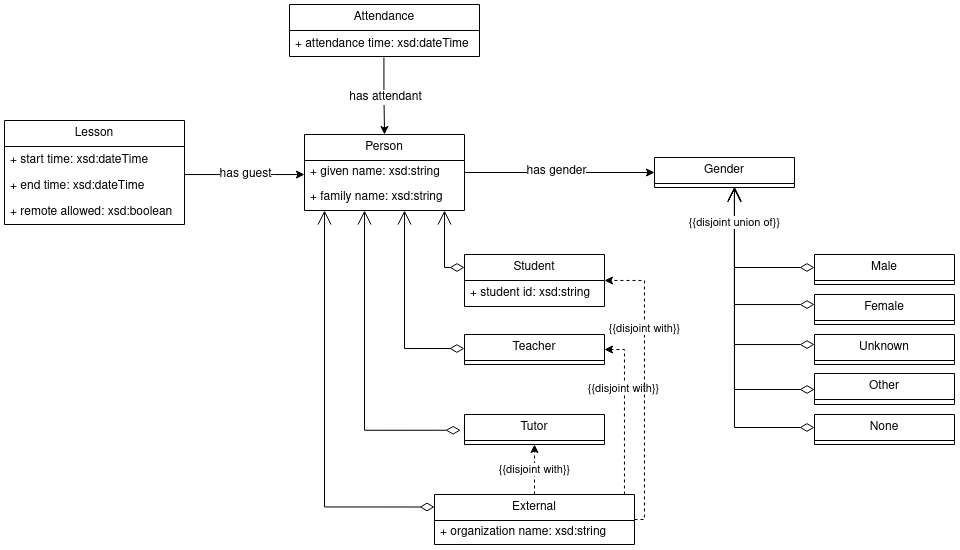

The diagram above was exported from draw.io. Its source (the exported page's mxGraphModel, read from the mxfile embedded in the PNG):
<mxGraphModel dx="1247" dy="655" grid="1" gridSize="10" guides="1" tooltips="1" connect="1" arrows="1" fold="1" page="1" pageScale="1" pageWidth="1100" pageHeight="850" background="none" math="0" shadow="0">
  <root>
    <mxCell id="0" />
    <mxCell id="1" parent="0" />
    <mxCell id="-vpQ1h_56YGdSvyeHSPA-31" style="edgeStyle=orthogonalEdgeStyle;rounded=0;orthogonalLoop=1;jettySize=auto;html=1;entryX=0;entryY=0.25;entryDx=0;entryDy=0;endArrow=diamondThin;endFill=0;startArrow=open;startFill=0;startSize=12;endSize=12;verticalAlign=middle;" parent="1" source="-vpQ1h_56YGdSvyeHSPA-1" target="-vpQ1h_56YGdSvyeHSPA-10" edge="1">
      <mxGeometry relative="1" as="geometry">
        <Array as="points">
          <mxPoint x="490" y="333" />
        </Array>
      </mxGeometry>
    </mxCell>
    <mxCell id="-vpQ1h_56YGdSvyeHSPA-32" style="edgeStyle=orthogonalEdgeStyle;rounded=0;orthogonalLoop=1;jettySize=auto;html=1;startArrow=open;startFill=0;endArrow=diamondThin;endFill=0;endSize=12;startSize=12;jumpSize=12;entryX=-0.001;entryY=0.467;entryDx=0;entryDy=0;entryPerimeter=0;verticalAlign=middle;" parent="1" source="-vpQ1h_56YGdSvyeHSPA-1" target="-vpQ1h_56YGdSvyeHSPA-6" edge="1">
      <mxGeometry relative="1" as="geometry">
        <mxPoint x="490" y="420" as="targetPoint" />
        <Array as="points">
          <mxPoint x="450" y="414" />
        </Array>
      </mxGeometry>
    </mxCell>
    <mxCell id="-vpQ1h_56YGdSvyeHSPA-33" style="edgeStyle=orthogonalEdgeStyle;rounded=0;orthogonalLoop=1;jettySize=auto;html=1;endArrow=diamondThin;endFill=0;startArrow=open;startFill=0;endSize=12;startSize=12;entryX=-0.028;entryY=0.525;entryDx=0;entryDy=0;entryPerimeter=0;verticalAlign=middle;" parent="1" source="-vpQ1h_56YGdSvyeHSPA-1" target="-vpQ1h_56YGdSvyeHSPA-18" edge="1">
      <mxGeometry relative="1" as="geometry">
        <mxPoint x="490" y="500" as="targetPoint" />
        <Array as="points">
          <mxPoint x="410" y="496" />
        </Array>
      </mxGeometry>
    </mxCell>
    <mxCell id="-vpQ1h_56YGdSvyeHSPA-34" style="edgeStyle=orthogonalEdgeStyle;rounded=0;orthogonalLoop=1;jettySize=auto;html=1;entryX=0;entryY=0.25;entryDx=0;entryDy=0;endArrow=diamondThin;endFill=0;startArrow=open;startFill=0;endSize=12;startSize=12;verticalAlign=middle;" parent="1" source="-vpQ1h_56YGdSvyeHSPA-1" target="-vpQ1h_56YGdSvyeHSPA-14" edge="1">
      <mxGeometry relative="1" as="geometry">
        <Array as="points">
          <mxPoint x="370" y="573" />
        </Array>
      </mxGeometry>
    </mxCell>
    <mxCell id="-vpQ1h_56YGdSvyeHSPA-1" value="Person" style="swimlane;fontStyle=0;align=center;verticalAlign=middle;childLayout=stackLayout;horizontal=1;startSize=26;horizontalStack=0;resizeParent=1;resizeParentMax=0;resizeLast=0;collapsible=1;marginBottom=0;whiteSpace=wrap;html=1;" parent="1" vertex="1">
      <mxGeometry x="350" y="200" width="160" height="76" as="geometry" />
    </mxCell>
    <mxCell id="-vpQ1h_56YGdSvyeHSPA-2" value="&lt;div&gt;+ given name: xsd:string&lt;br&gt;&lt;/div&gt;" style="text;strokeColor=none;fillColor=none;align=left;verticalAlign=middle;spacingLeft=4;spacingRight=4;overflow=hidden;rotatable=0;points=[[0,0.5],[1,0.5]];portConstraint=eastwest;whiteSpace=wrap;html=1;" parent="-vpQ1h_56YGdSvyeHSPA-1" vertex="1">
      <mxGeometry y="26" width="160" height="24" as="geometry" />
    </mxCell>
    <mxCell id="-vpQ1h_56YGdSvyeHSPA-24" value="+ family name: xsd:string" style="text;strokeColor=none;fillColor=none;align=left;verticalAlign=middle;spacingLeft=4;spacingRight=4;overflow=hidden;rotatable=0;points=[[0,0.5],[1,0.5]];portConstraint=eastwest;whiteSpace=wrap;html=1;" parent="-vpQ1h_56YGdSvyeHSPA-1" vertex="1">
      <mxGeometry y="50" width="160" height="26" as="geometry" />
    </mxCell>
    <mxCell id="-vpQ1h_56YGdSvyeHSPA-6" value="Teacher" style="swimlane;fontStyle=0;childLayout=stackLayout;horizontal=1;startSize=26;fillColor=none;horizontalStack=0;resizeParent=1;resizeParentMax=0;resizeLast=0;collapsible=1;marginBottom=0;whiteSpace=wrap;html=1;verticalAlign=middle;" parent="1" vertex="1">
      <mxGeometry x="510" y="400" width="140" height="30" as="geometry" />
    </mxCell>
    <mxCell id="-vpQ1h_56YGdSvyeHSPA-10" value="&lt;div&gt;Student&lt;/div&gt;" style="swimlane;fontStyle=0;childLayout=stackLayout;horizontal=1;startSize=26;fillColor=none;horizontalStack=0;resizeParent=1;resizeParentMax=0;resizeLast=0;collapsible=1;marginBottom=0;whiteSpace=wrap;html=1;verticalAlign=middle;" parent="1" vertex="1">
      <mxGeometry x="510" y="320" width="140" height="52" as="geometry" />
    </mxCell>
    <mxCell id="-vpQ1h_56YGdSvyeHSPA-11" value="+ student id: xsd:string" style="text;strokeColor=none;fillColor=none;align=left;verticalAlign=middle;spacingLeft=4;spacingRight=4;overflow=hidden;rotatable=0;points=[[0,0.5],[1,0.5]];portConstraint=eastwest;whiteSpace=wrap;html=1;" parent="-vpQ1h_56YGdSvyeHSPA-10" vertex="1">
      <mxGeometry y="26" width="140" height="26" as="geometry" />
    </mxCell>
    <mxCell id="p4bd0_CvFpJ7J4Ywlt_h-2" style="edgeStyle=orthogonalEdgeStyle;rounded=0;orthogonalLoop=1;jettySize=auto;html=1;dashed=1;" parent="1" source="-vpQ1h_56YGdSvyeHSPA-14" target="-vpQ1h_56YGdSvyeHSPA-18" edge="1">
      <mxGeometry relative="1" as="geometry" />
    </mxCell>
    <mxCell id="H_KWLFLOFCWBRDBCtkN5-3" value="{{disjoint with}}" style="edgeLabel;html=1;align=center;verticalAlign=middle;resizable=0;points=[];" parent="p4bd0_CvFpJ7J4Ywlt_h-2" connectable="0" vertex="1">
      <mxGeometry x="0.0233" relative="1" as="geometry">
        <mxPoint as="offset" />
      </mxGeometry>
    </mxCell>
    <mxCell id="p4bd0_CvFpJ7J4Ywlt_h-3" style="edgeStyle=orthogonalEdgeStyle;rounded=0;orthogonalLoop=1;jettySize=auto;html=1;dashed=1;" parent="1" source="-vpQ1h_56YGdSvyeHSPA-14" target="-vpQ1h_56YGdSvyeHSPA-6" edge="1">
      <mxGeometry relative="1" as="geometry">
        <Array as="points">
          <mxPoint x="670" y="415" />
        </Array>
      </mxGeometry>
    </mxCell>
    <mxCell id="H_KWLFLOFCWBRDBCtkN5-2" value="{{disjoint with}}" style="edgeLabel;html=1;align=center;verticalAlign=middle;resizable=0;points=[];" parent="p4bd0_CvFpJ7J4Ywlt_h-3" connectable="0" vertex="1">
      <mxGeometry x="0.2833" y="-1" relative="1" as="geometry">
        <mxPoint x="-2" as="offset" />
      </mxGeometry>
    </mxCell>
    <mxCell id="p4bd0_CvFpJ7J4Ywlt_h-4" style="edgeStyle=orthogonalEdgeStyle;rounded=0;orthogonalLoop=1;jettySize=auto;html=1;dashed=1;" parent="1" source="-vpQ1h_56YGdSvyeHSPA-14" target="-vpQ1h_56YGdSvyeHSPA-10" edge="1">
      <mxGeometry relative="1" as="geometry">
        <Array as="points">
          <mxPoint x="690" y="346" />
        </Array>
      </mxGeometry>
    </mxCell>
    <mxCell id="H_KWLFLOFCWBRDBCtkN5-1" value="{{disjoint with}}" style="edgeLabel;html=1;align=center;verticalAlign=middle;resizable=0;points=[];" parent="p4bd0_CvFpJ7J4Ywlt_h-4" connectable="0" vertex="1">
      <mxGeometry x="0.3986" relative="1" as="geometry">
        <mxPoint as="offset" />
      </mxGeometry>
    </mxCell>
    <mxCell id="-vpQ1h_56YGdSvyeHSPA-14" value="External" style="swimlane;fontStyle=0;childLayout=stackLayout;horizontal=1;startSize=26;fillColor=none;horizontalStack=0;resizeParent=1;resizeParentMax=0;resizeLast=0;collapsible=1;marginBottom=0;whiteSpace=wrap;html=1;verticalAlign=middle;" parent="1" vertex="1">
      <mxGeometry x="480" y="560" width="200" height="50" as="geometry" />
    </mxCell>
    <mxCell id="-vpQ1h_56YGdSvyeHSPA-15" value="+ organization name: xsd:string" style="text;strokeColor=none;fillColor=none;align=left;verticalAlign=middle;spacingLeft=4;spacingRight=4;overflow=hidden;rotatable=0;points=[[0,0.5],[1,0.5]];portConstraint=eastwest;whiteSpace=wrap;html=1;" parent="-vpQ1h_56YGdSvyeHSPA-14" vertex="1">
      <mxGeometry y="26" width="200" height="24" as="geometry" />
    </mxCell>
    <mxCell id="-vpQ1h_56YGdSvyeHSPA-18" value="Tutor" style="swimlane;fontStyle=0;childLayout=stackLayout;horizontal=1;startSize=26;fillColor=none;horizontalStack=0;resizeParent=1;resizeParentMax=0;resizeLast=0;collapsible=1;marginBottom=0;whiteSpace=wrap;html=1;verticalAlign=middle;" parent="1" vertex="1">
      <mxGeometry x="510" y="480" width="140" height="30" as="geometry" />
    </mxCell>
    <mxCell id="-vpQ1h_56YGdSvyeHSPA-52" style="edgeStyle=orthogonalEdgeStyle;rounded=0;orthogonalLoop=1;jettySize=auto;html=1;endArrow=diamondThin;endFill=0;startArrow=open;startFill=0;endSize=12;startSize=12;jumpSize=12;verticalAlign=middle;" parent="1" source="-vpQ1h_56YGdSvyeHSPA-25" target="-vpQ1h_56YGdSvyeHSPA-41" edge="1">
      <mxGeometry relative="1" as="geometry">
        <Array as="points">
          <mxPoint x="780" y="370" />
        </Array>
      </mxGeometry>
    </mxCell>
    <mxCell id="-vpQ1h_56YGdSvyeHSPA-56" style="edgeStyle=orthogonalEdgeStyle;rounded=0;orthogonalLoop=1;jettySize=auto;html=1;endArrow=diamondThin;endFill=0;startArrow=open;startFill=0;endSize=12;startSize=12;jumpSize=12;verticalAlign=middle;" parent="1" source="-vpQ1h_56YGdSvyeHSPA-25" target="-vpQ1h_56YGdSvyeHSPA-47" edge="1">
      <mxGeometry relative="1" as="geometry">
        <Array as="points">
          <mxPoint x="780" y="493" />
        </Array>
      </mxGeometry>
    </mxCell>
    <mxCell id="-vpQ1h_56YGdSvyeHSPA-25" value="Gender" style="swimlane;fontStyle=0;childLayout=stackLayout;horizontal=1;startSize=26;fillColor=none;horizontalStack=0;resizeParent=1;resizeParentMax=0;resizeLast=0;collapsible=1;marginBottom=0;whiteSpace=wrap;html=1;verticalAlign=middle;" parent="1" vertex="1">
      <mxGeometry x="700" y="223" width="140" height="30" as="geometry" />
    </mxCell>
    <mxCell id="-vpQ1h_56YGdSvyeHSPA-35" style="edgeStyle=orthogonalEdgeStyle;rounded=0;orthogonalLoop=1;jettySize=auto;html=1;verticalAlign=middle;" parent="1" source="-vpQ1h_56YGdSvyeHSPA-2" target="-vpQ1h_56YGdSvyeHSPA-25" edge="1">
      <mxGeometry relative="1" as="geometry">
        <mxPoint x="750" y="239" as="targetPoint" />
      </mxGeometry>
    </mxCell>
    <mxCell id="-vpQ1h_56YGdSvyeHSPA-36" value="has gender" style="edgeLabel;html=1;align=center;verticalAlign=middle;resizable=0;points=[];fontSize=12;" parent="-vpQ1h_56YGdSvyeHSPA-35" connectable="0" vertex="1">
      <mxGeometry x="0.1784" y="1" relative="1" as="geometry">
        <mxPoint x="-21" as="offset" />
      </mxGeometry>
    </mxCell>
    <mxCell id="-vpQ1h_56YGdSvyeHSPA-37" value="Male" style="swimlane;fontStyle=0;childLayout=stackLayout;horizontal=1;startSize=26;fillColor=none;horizontalStack=0;resizeParent=1;resizeParentMax=0;resizeLast=0;collapsible=1;marginBottom=0;whiteSpace=wrap;html=1;verticalAlign=middle;" parent="1" vertex="1">
      <mxGeometry x="860" y="320" width="140" height="30" as="geometry" />
    </mxCell>
    <mxCell id="-vpQ1h_56YGdSvyeHSPA-41" value="Female" style="swimlane;fontStyle=0;childLayout=stackLayout;horizontal=1;startSize=26;fillColor=none;horizontalStack=0;resizeParent=1;resizeParentMax=0;resizeLast=0;collapsible=1;marginBottom=0;whiteSpace=wrap;html=1;verticalAlign=middle;" parent="1" vertex="1">
      <mxGeometry x="860" y="360" width="140" height="30" as="geometry" />
    </mxCell>
    <mxCell id="-vpQ1h_56YGdSvyeHSPA-43" value="Unknown" style="swimlane;fontStyle=0;childLayout=stackLayout;horizontal=1;startSize=26;fillColor=none;horizontalStack=0;resizeParent=1;resizeParentMax=0;resizeLast=0;collapsible=1;marginBottom=0;whiteSpace=wrap;html=1;verticalAlign=middle;" parent="1" vertex="1">
      <mxGeometry x="860" y="400" width="140" height="30" as="geometry" />
    </mxCell>
    <mxCell id="-vpQ1h_56YGdSvyeHSPA-45" value="Other" style="swimlane;fontStyle=0;childLayout=stackLayout;horizontal=1;startSize=26;fillColor=none;horizontalStack=0;resizeParent=1;resizeParentMax=0;resizeLast=0;collapsible=1;marginBottom=0;whiteSpace=wrap;html=1;verticalAlign=middle;" parent="1" vertex="1">
      <mxGeometry x="860" y="439" width="140" height="31" as="geometry" />
    </mxCell>
    <mxCell id="-vpQ1h_56YGdSvyeHSPA-47" value="None " style="swimlane;fontStyle=0;childLayout=stackLayout;horizontal=1;startSize=26;fillColor=none;horizontalStack=0;resizeParent=1;resizeParentMax=0;resizeLast=0;collapsible=1;marginBottom=0;whiteSpace=wrap;html=1;verticalAlign=middle;" parent="1" vertex="1">
      <mxGeometry x="860" y="480" width="140" height="30" as="geometry" />
    </mxCell>
    <mxCell id="-vpQ1h_56YGdSvyeHSPA-53" style="edgeStyle=orthogonalEdgeStyle;rounded=0;orthogonalLoop=1;jettySize=auto;html=1;endArrow=diamondThin;endFill=0;startArrow=open;startFill=0;endSize=12;startSize=12;jumpSize=12;verticalAlign=middle;" parent="1" source="-vpQ1h_56YGdSvyeHSPA-25" target="-vpQ1h_56YGdSvyeHSPA-37" edge="1">
      <mxGeometry relative="1" as="geometry">
        <mxPoint x="820" y="252" as="sourcePoint" />
        <Array as="points">
          <mxPoint x="780" y="333" />
        </Array>
      </mxGeometry>
    </mxCell>
    <mxCell id="-vpQ1h_56YGdSvyeHSPA-57" style="edgeStyle=orthogonalEdgeStyle;rounded=0;orthogonalLoop=1;jettySize=auto;html=1;endArrow=diamondThin;endFill=0;startArrow=open;startFill=0;endSize=12;startSize=12;jumpSize=12;verticalAlign=middle;" parent="1" target="-vpQ1h_56YGdSvyeHSPA-43" edge="1">
      <mxGeometry relative="1" as="geometry">
        <mxPoint x="780" y="252" as="sourcePoint" />
        <Array as="points">
          <mxPoint x="780" y="410" />
        </Array>
      </mxGeometry>
    </mxCell>
    <mxCell id="-vpQ1h_56YGdSvyeHSPA-58" style="edgeStyle=orthogonalEdgeStyle;rounded=0;orthogonalLoop=1;jettySize=auto;html=1;endArrow=diamondThin;endFill=0;startArrow=open;startFill=0;endSize=12;startSize=12;jumpSize=12;verticalAlign=middle;" parent="1" source="-vpQ1h_56YGdSvyeHSPA-25" target="-vpQ1h_56YGdSvyeHSPA-45" edge="1">
      <mxGeometry relative="1" as="geometry">
        <mxPoint x="760" y="252" as="sourcePoint" />
        <mxPoint x="820" y="451" as="targetPoint" />
        <Array as="points">
          <mxPoint x="780" y="455" />
        </Array>
      </mxGeometry>
    </mxCell>
    <mxCell id="p4bd0_CvFpJ7J4Ywlt_h-1" value="{{disjoint union of}}" style="edgeLabel;html=1;align=center;verticalAlign=middle;resizable=0;points=[];" parent="-vpQ1h_56YGdSvyeHSPA-58" connectable="0" vertex="1">
      <mxGeometry x="-0.7528" relative="1" as="geometry">
        <mxPoint as="offset" />
      </mxGeometry>
    </mxCell>
    <mxCell id="g8SiAzgGPKleKYDbJuu_-1" value="Attendance" style="swimlane;fontStyle=0;childLayout=stackLayout;horizontal=1;startSize=26;fillColor=none;horizontalStack=0;resizeParent=1;resizeParentMax=0;resizeLast=0;collapsible=1;marginBottom=0;whiteSpace=wrap;html=1;" parent="1" vertex="1">
      <mxGeometry x="335" y="70" width="190" height="52" as="geometry" />
    </mxCell>
    <mxCell id="g8SiAzgGPKleKYDbJuu_-2" value="+ attendance time: xsd:dateTime" style="text;strokeColor=none;fillColor=none;align=left;verticalAlign=top;spacingLeft=4;spacingRight=4;overflow=hidden;rotatable=0;points=[[0,0.5],[1,0.5]];portConstraint=eastwest;whiteSpace=wrap;html=1;" parent="g8SiAzgGPKleKYDbJuu_-1" vertex="1">
      <mxGeometry y="26" width="190" height="26" as="geometry" />
    </mxCell>
    <mxCell id="g8SiAzgGPKleKYDbJuu_-6" style="rounded=0;orthogonalLoop=1;jettySize=auto;html=1;exitX=0.497;exitY=1.034;exitDx=0;exitDy=0;exitPerimeter=0;edgeStyle=orthogonalEdgeStyle;" parent="1" source="g8SiAzgGPKleKYDbJuu_-2" target="-vpQ1h_56YGdSvyeHSPA-1" edge="1">
      <mxGeometry relative="1" as="geometry">
        <mxPoint x="430" y="128.00000000000003" as="sourcePoint" />
        <mxPoint x="420" y="170" as="targetPoint" />
      </mxGeometry>
    </mxCell>
    <mxCell id="g8SiAzgGPKleKYDbJuu_-7" value="has attendant" style="edgeLabel;html=1;align=center;verticalAlign=middle;resizable=0;points=[];fontSize=12;" parent="g8SiAzgGPKleKYDbJuu_-6" connectable="0" vertex="1">
      <mxGeometry x="0.0196" y="-1" relative="1" as="geometry">
        <mxPoint x="2" as="offset" />
      </mxGeometry>
    </mxCell>
    <mxCell id="g8SiAzgGPKleKYDbJuu_-8" value="Lesson" style="swimlane;fontStyle=0;childLayout=stackLayout;horizontal=1;startSize=26;fillColor=none;horizontalStack=0;resizeParent=1;resizeParentMax=0;resizeLast=0;collapsible=1;marginBottom=0;whiteSpace=wrap;html=1;" parent="1" vertex="1">
      <mxGeometry x="50" y="186" width="180" height="104" as="geometry" />
    </mxCell>
    <mxCell id="g8SiAzgGPKleKYDbJuu_-9" value="+ start time: xsd:dateTime" style="text;strokeColor=none;fillColor=none;align=left;verticalAlign=top;spacingLeft=4;spacingRight=4;overflow=hidden;rotatable=0;points=[[0,0.5],[1,0.5]];portConstraint=eastwest;whiteSpace=wrap;html=1;" parent="g8SiAzgGPKleKYDbJuu_-8" vertex="1">
      <mxGeometry y="26" width="180" height="26" as="geometry" />
    </mxCell>
    <mxCell id="g8SiAzgGPKleKYDbJuu_-10" value="+ end time: xsd:dateTime" style="text;strokeColor=none;fillColor=none;align=left;verticalAlign=top;spacingLeft=4;spacingRight=4;overflow=hidden;rotatable=0;points=[[0,0.5],[1,0.5]];portConstraint=eastwest;whiteSpace=wrap;html=1;" parent="g8SiAzgGPKleKYDbJuu_-8" vertex="1">
      <mxGeometry y="52" width="180" height="26" as="geometry" />
    </mxCell>
    <mxCell id="g8SiAzgGPKleKYDbJuu_-11" value="+ remote allowed: xsd:boolean" style="text;strokeColor=none;fillColor=none;align=left;verticalAlign=top;spacingLeft=4;spacingRight=4;overflow=hidden;rotatable=0;points=[[0,0.5],[1,0.5]];portConstraint=eastwest;whiteSpace=wrap;html=1;" parent="g8SiAzgGPKleKYDbJuu_-8" vertex="1">
      <mxGeometry y="78" width="180" height="26" as="geometry" />
    </mxCell>
    <mxCell id="g8SiAzgGPKleKYDbJuu_-12" style="edgeStyle=orthogonalEdgeStyle;rounded=0;orthogonalLoop=1;jettySize=auto;html=1;" parent="1" source="g8SiAzgGPKleKYDbJuu_-10" target="-vpQ1h_56YGdSvyeHSPA-1" edge="1">
      <mxGeometry relative="1" as="geometry">
        <Array as="points">
          <mxPoint x="320" y="240" />
          <mxPoint x="320" y="240" />
        </Array>
      </mxGeometry>
    </mxCell>
    <mxCell id="g8SiAzgGPKleKYDbJuu_-13" value="has guest" style="edgeLabel;html=1;align=center;verticalAlign=middle;resizable=0;points=[];fontSize=12;" parent="g8SiAzgGPKleKYDbJuu_-12" connectable="0" vertex="1">
      <mxGeometry x="0.3066" y="-1" relative="1" as="geometry">
        <mxPoint x="-18" y="-1" as="offset" />
      </mxGeometry>
    </mxCell>
  </root>
</mxGraphModel>